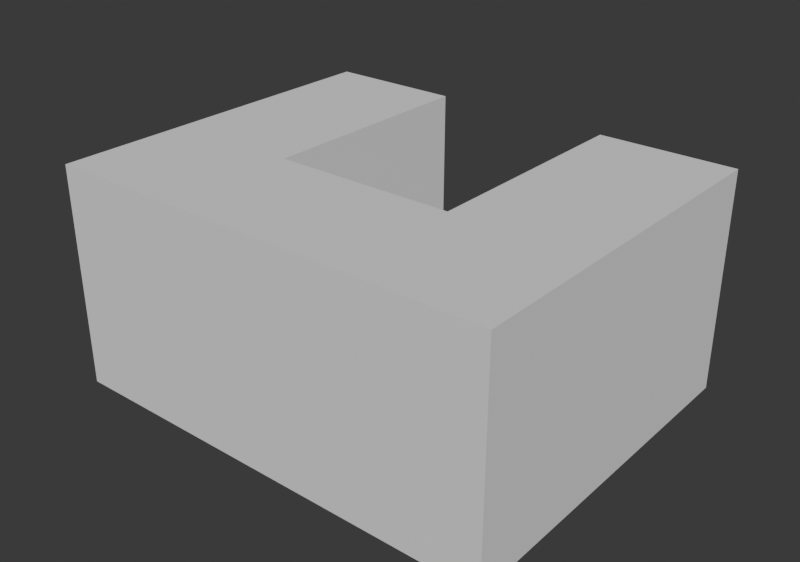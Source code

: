# Source: Final-Project-Fabrication.blend  (saved by Blender 5.2.44; exported with 4.5.12 LTS)
import bpy
from mathutils import Matrix  # noqa: F401  (used for matrix-valued properties, if any)

bpy.ops.wm.read_factory_settings(use_empty=True)
scene = bpy.context.scene
scene.name = '01 - Print orientation'

# ---- node groups
ng_01___print_orientation = bpy.data.node_groups.new('01 - Print orientation', 'GeometryNodeTree')
_s = ng_01___print_orientation.interface.new_socket(name='Geometry', in_out='OUTPUT', socket_type='NodeSocketGeometry')
_s = ng_01___print_orientation.interface.new_socket(name='Opening Width', in_out='INPUT', socket_type='NodeSocketFloat')
_s.default_value = 18.0
_s.min_value = 10.0
_s.max_value = 24.0
ng_01___print_orientation.is_modifier = True
_N = ng_01___print_orientation.nodes; _L = ng_01___print_orientation.links
n0 = _N.new('NodeFrame'); n0.name = 'Frame'; n0.location = (-300, 350)
n0.label = 'ORIENT THE MASSING STUDY FOR A SMALL PRINT'
n0.width = 1800
n0.shrink = False
n0.label_size = 24
n1 = _N.new('NodeGroupInput'); n1.name = 'Group Input'; n1.location = (-300, -150)
n1.width = 180
n2 = _N.new('GeometryNodeMeshCube'); n2.name = 'Cube'; n2.location = (0, 120)
n2.width = 180
n2.inputs[0].default_value = (45.0, 22.0, 36.0)
n3 = _N.new('ShaderNodeCombineXYZ'); n3.name = 'Combine XYZ'; n3.location = (0, -180)
n3.width = 180
n3.inputs[1].default_value = 26.0
n3.inputs[2].default_value = 26.0
n4 = _N.new('GeometryNodeMeshCube'); n4.name = 'Cube.001'; n4.location = (250, -180)
n4.width = 180
n5 = _N.new('GeometryNodeTransform'); n5.name = 'Transform Geometry'; n5.location = (520, -180)
n5.width = 200
n5.inputs[1].default_value = (0.0, 0.0, -8.0)
n6 = _N.new('GeometryNodeMeshBoolean'); n6.name = 'Mesh Boolean'; n6.location = (800, 120)
n6.width = 200
n6.solver = 'EXACT'
n7 = _N.new('GeometryNodeTransform'); n7.name = 'Transform Geometry.001'; n7.location = (1060, 120)
n7.width = 200
n7.inputs[1].default_value = (0.0, 0.0, 11.0)
n7.inputs[2].default_value = (1.571, 0.0, 0.0)
n8 = _N.new('NodeGroupOutput'); n8.name = 'Group Output'; n8.location = (1330, 120)
n8.width = 180
_L.new(n1.outputs[0], n3.inputs[0])
_L.new(n3.outputs[0], n4.inputs[0])
_L.new(n4.outputs[0], n5.inputs[0])
_L.new(n2.outputs[0], n6.inputs[0])
_L.new(n5.outputs[0], n6.inputs[1])
_L.new(n6.outputs[0], n7.inputs[0])
_L.new(n7.outputs[0], n8.inputs[0])
n8.is_active_output = True

# ---- world
world_01___print_orientation = bpy.data.worlds.new('01 - Print orientation'); scene.world = world_01___print_orientation
world_01___print_orientation.use_nodes = True; world_01___print_orientation.node_tree.nodes.clear()
_N = world_01___print_orientation.node_tree.nodes; _L = world_01___print_orientation.node_tree.links
n0 = _N.new('ShaderNodeBackground'); n0.name = 'Background'; n0.location = (-200, 100)
n0.inputs[0].default_value = (0.05, 0.05, 0.05, 1.0)
n1 = _N.new('ShaderNodeOutputWorld'); n1.name = 'World Output'; n1.location = (200, 100)
_L.new(n0.outputs[0], n1.inputs[0])
n1.is_active_output = True
world_01___print_orientation.color = (0.11, 0.12, 0.14)

# ---- meshes
me_01___print_orientation = bpy.data.meshes.new('01 - Print orientation')
me_01___print_orientation.from_pydata([], [], [])
me_01___print_orientation.update()

# ---- objects
ob_01___print_orientation = bpy.data.objects.new('01 - Print orientation', me_01___print_orientation)

# ---- transforms, parenting, visibility, modifiers, constraints
ob_01___print_orientation.location = (0.0, 0.0, 0.0)
ob_01___print_orientation.color = (0.49, 0.64, 0.76, 1.0)
_m = ob_01___print_orientation.modifiers.new('GeometryNodes', 'NODES')
_m.node_group = ng_01___print_orientation

# ---- collection membership
scene.collection.objects.link(ob_01___print_orientation)

# ---- scene / render settings (as saved in the file)
scene.frame_start = 1; scene.frame_end = 250; scene.frame_set(1)
scene.render.engine = 'BLENDER_WORKBENCH'
scene.render.image_settings.exr_codec = 'NONE'
scene.render.resolution_x = 1280
scene.render.resolution_y = 900
scene.render.use_bake_clear = False
scene.render.bake_margin = 0
scene.render.bake_bias = 0.0
scene.render.bake_samples = 0
scene.render.simplify_subdivision_render = 0
scene.render.simplify_child_particles_render = 0.0
scene.render.compositor_device = 'GPU'
scene.eevee.use_volume_custom_range = False
scene.eevee.gtao_distance = 0.0
scene.eevee.use_fast_gi = False
scene.eevee.fast_gi_thickness_near = 0.1
scene.eevee.fast_gi_thickness_far = 0.0
scene.eevee.ray_tracing_options.screen_trace_thickness = 0.1
scene.unit_settings.scale_length = 0.001
bpy.context.view_layer.update()

# ---- added for rendering (the .blend has no active camera and no usable light): camera, sun
cam_auto = bpy.data.cameras.new('AutoCamera')
cam_auto.lens = 50.0
cam_auto.sensor_width = 36.0
cam_auto.clip_end = 1001.61
ob_auto_camera = bpy.data.objects.new('AutoCamera', cam_auto)
scene.collection.objects.link(ob_auto_camera)
ob_auto_camera.location = (57.0722, -68.4866, 56.6577)
ob_auto_camera.rotation_euler = (1.09748, -7.21219e-08, 0.694738)
scene.camera = ob_auto_camera
light_auto_sun = bpy.data.lights.new('AutoSun', 'SUN')
light_auto_sun.energy = 3.0
light_auto_sun.angle = 0.0523599
ob_auto_sun = bpy.data.objects.new('AutoSun', light_auto_sun)
scene.collection.objects.link(ob_auto_sun)
ob_auto_sun.rotation_euler = (0.872665, 0.174533, 0.523599)
bpy.context.view_layer.update()

